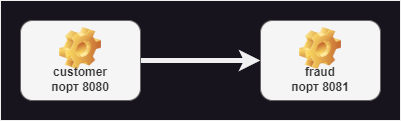

The diagram above was exported from draw.io. Its source (the exported page's mxGraphModel, read from the mxfile embedded in the PNG):
<mxGraphModel dx="830" dy="478" grid="1" gridSize="10" guides="1" tooltips="1" connect="1" arrows="1" fold="1" page="1" pageScale="1" pageWidth="850" pageHeight="1100" math="0" shadow="0" extFonts="Permanent Marker^https://fonts.googleapis.com/css?family=Permanent+Marker">
  <root>
    <mxCell id="0" />
    <mxCell id="1" parent="0" />
    <mxCell id="PgTzM8lMdyBaUsLmcGuo-8" value="" style="rounded=0;whiteSpace=wrap;html=1;fillStyle=auto;" vertex="1" parent="1">
      <mxGeometry x="30" y="130" width="400" height="120" as="geometry" />
    </mxCell>
    <mxCell id="PgTzM8lMdyBaUsLmcGuo-1" value="fraud&lt;div&gt;порт 8081&lt;/div&gt;" style="label;whiteSpace=wrap;html=1;align=center;verticalAlign=bottom;spacingLeft=0;spacingBottom=4;imageAlign=center;imageVerticalAlign=top;image=img/clipart/Gear_128x128.png;fillColor=#f5f5f5;fontColor=#333333;strokeColor=#666666;" vertex="1" parent="1">
      <mxGeometry x="290" y="150" width="120" height="80" as="geometry" />
    </mxCell>
    <mxCell id="PgTzM8lMdyBaUsLmcGuo-3" style="edgeStyle=orthogonalEdgeStyle;rounded=0;orthogonalLoop=1;jettySize=auto;html=1;exitX=1;exitY=0.5;exitDx=0;exitDy=0;entryX=0;entryY=0.5;entryDx=0;entryDy=0;strokeWidth=5;" edge="1" parent="1" source="PgTzM8lMdyBaUsLmcGuo-2" target="PgTzM8lMdyBaUsLmcGuo-1">
      <mxGeometry relative="1" as="geometry" />
    </mxCell>
    <mxCell id="PgTzM8lMdyBaUsLmcGuo-2" value="customer&lt;div&gt;порт 8080&lt;/div&gt;" style="label;whiteSpace=wrap;html=1;align=center;verticalAlign=bottom;spacingLeft=0;spacingBottom=4;imageAlign=center;imageVerticalAlign=top;image=img/clipart/Gear_128x128.png;fillColor=#f5f5f5;fontColor=#333333;strokeColor=#666666;" vertex="1" parent="1">
      <mxGeometry x="50" y="150" width="120" height="80" as="geometry" />
    </mxCell>
  </root>
</mxGraphModel>